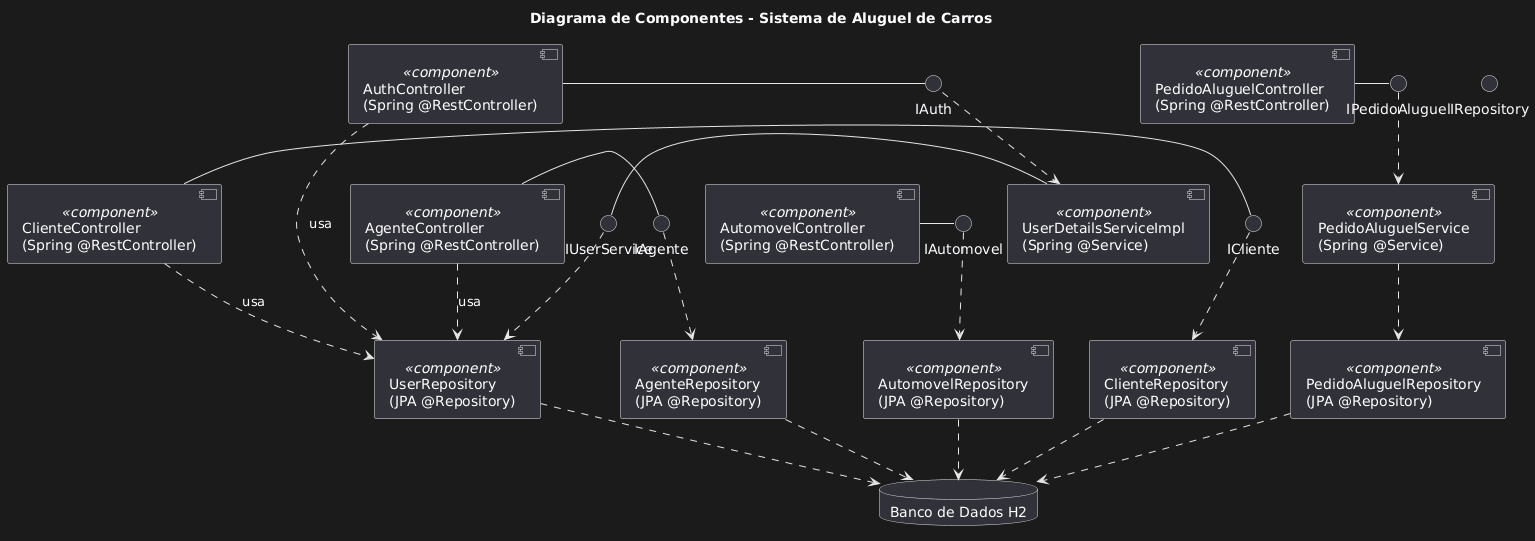

The diagram above was rendered by PlantUML. Its source (embedded in the PNG):
@startuml
title Diagrama de Componentes - Sistema de Aluguel de Carros

' Controllers
component "AuthController\n(Spring @RestController)" as auth_controller <<component>>
component "AgenteController\n(Spring @RestController)" as agente_controller <<component>>
component "AutomovelController\n(Spring @RestController)" as automovel_controller <<component>>
component "ClienteController\n(Spring @RestController)" as cliente_controller <<component>>
component "PedidoAluguelController\n(Spring @RestController)" as pedido_aluguel_controller <<component>>

' Services
component "PedidoAluguelService\n(Spring @Service)" as pedido_aluguel_service <<component>>
component "UserDetailsServiceImpl\n(Spring @Service)" as user_details_service <<component>>

' Repositories
component "AgenteRepository\n(JPA @Repository)" as agente_repo <<component>>
component "AutomovelRepository\n(JPA @Repository)" as automovel_repo <<component>>
component "ClienteRepository\n(JPA @Repository)" as cliente_repo <<component>>
component "PedidoAluguelRepository\n(JPA @Repository)" as pedido_aluguel_repo <<component>>
component "UserRepository\n(JPA @Repository)" as user_repo <<component>>

' Database
database "Banco de Dados H2" as h2_database

' Interfaces
interface IAuth
interface IAgente
interface IAutomovel
interface ICliente
interface IPedidoAluguel
interface IUserService
interface IRepository

' Conexões Controllers -> Services/Repos
auth_controller - IAuth
IAuth ..> user_details_service

agente_controller - IAgente
IAgente ..> agente_repo

automovel_controller - IAutomovel
IAutomovel ..> automovel_repo

cliente_controller - ICliente
ICliente ..> cliente_repo

pedido_aluguel_controller - IPedidoAluguel
IPedidoAluguel ..> pedido_aluguel_service
pedido_aluguel_service ..> pedido_aluguel_repo

user_details_service - IUserService
IUserService ..> user_repo

' Conexões adicionais com UserRepository
auth_controller ..> user_repo : usa
agente_controller ..> user_repo : usa
cliente_controller ..> user_repo : usa

' Repos -> Banco de dados
agente_repo ..> h2_database
automovel_repo ..> h2_database
cliente_repo ..> h2_database
pedido_aluguel_repo ..> h2_database
user_repo ..> h2_database
@enduml